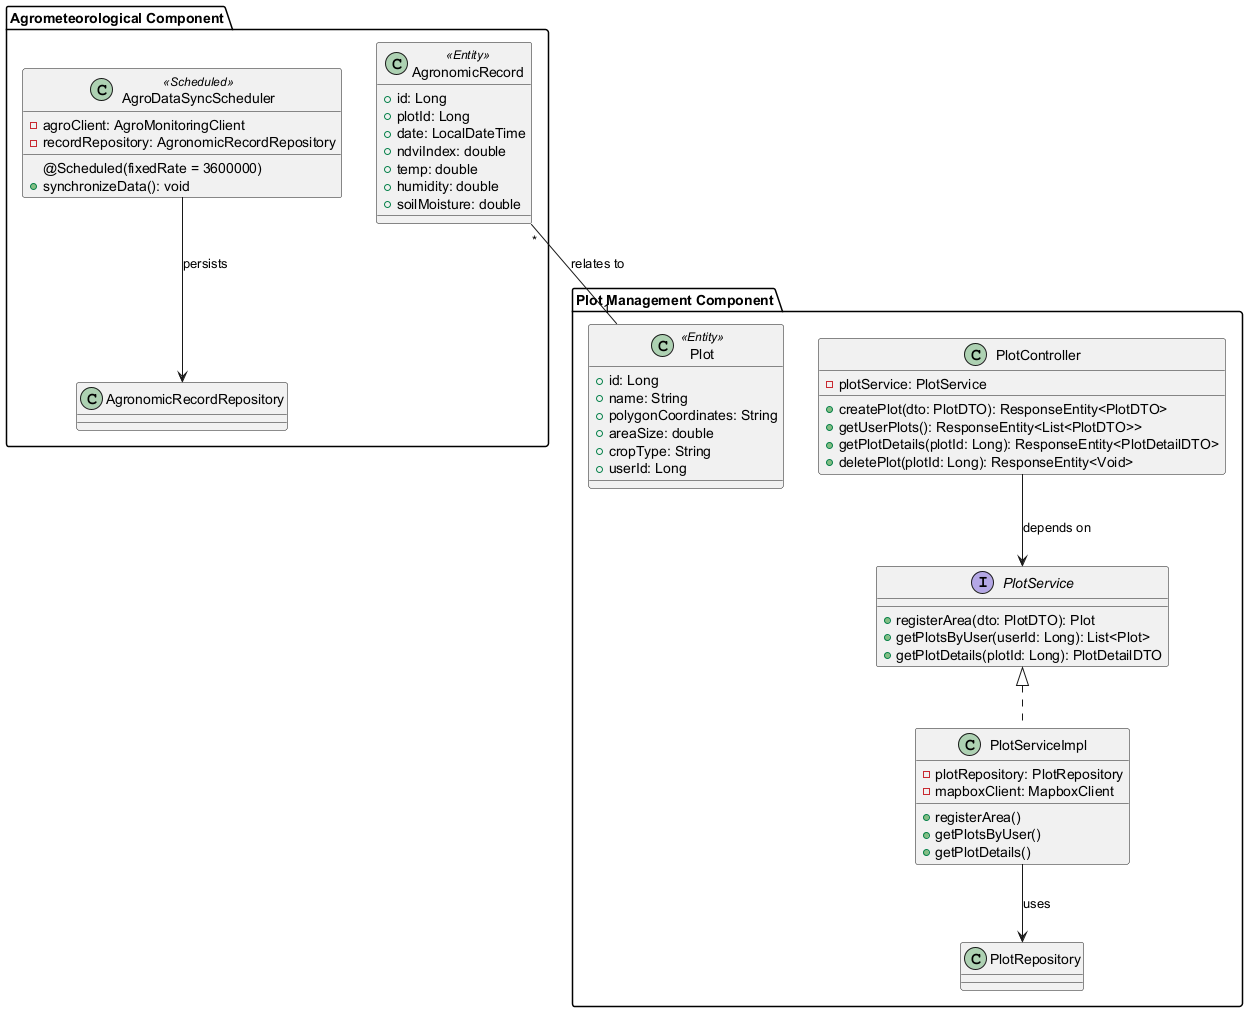

The diagram above was rendered by PlantUML. Its source (embedded in the PNG):
@startuml
package "Plot Management Component" {
    class PlotController {
        - plotService: PlotService
        + createPlot(dto: PlotDTO): ResponseEntity<PlotDTO>
        + getUserPlots(): ResponseEntity<List<PlotDTO>>
        + getPlotDetails(plotId: Long): ResponseEntity<PlotDetailDTO>
        + deletePlot(plotId: Long): ResponseEntity<Void>
    }

    interface PlotService {
        + registerArea(dto: PlotDTO): Plot
        + getPlotsByUser(userId: Long): List<Plot>
        + getPlotDetails(plotId: Long): PlotDetailDTO
    }

    class PlotServiceImpl {
        - plotRepository: PlotRepository
        - mapboxClient: MapboxClient
        + registerArea()
        + getPlotsByUser()
        + getPlotDetails()
    }

    class Plot <<Entity>> {
        + id: Long
        + name: String
        + polygonCoordinates: String
        + areaSize: double
        + cropType: String
        + userId: Long
    }

    PlotService <|.. PlotServiceImpl
    PlotServiceImpl --> PlotRepository : uses
}

package "Agrometeorological Component" {
    class AgroDataSyncScheduler <<Scheduled>> {
        - agroClient: AgroMonitoringClient
        - recordRepository: AgronomicRecordRepository
        @Scheduled(fixedRate = 3600000)
        + synchronizeData(): void
    }

    class AgronomicRecord <<Entity>> {
        + id: Long
        + plotId: Long
        + date: LocalDateTime
        + ndviIndex: double
        + temp: double
        + humidity: double
        + soilMoisture: double
    }

    AgronomicRecord "*" -- "1" Plot : relates to
    AgroDataSyncScheduler --> AgronomicRecordRepository : persists
}

PlotController --> PlotService : depends on
@enduml